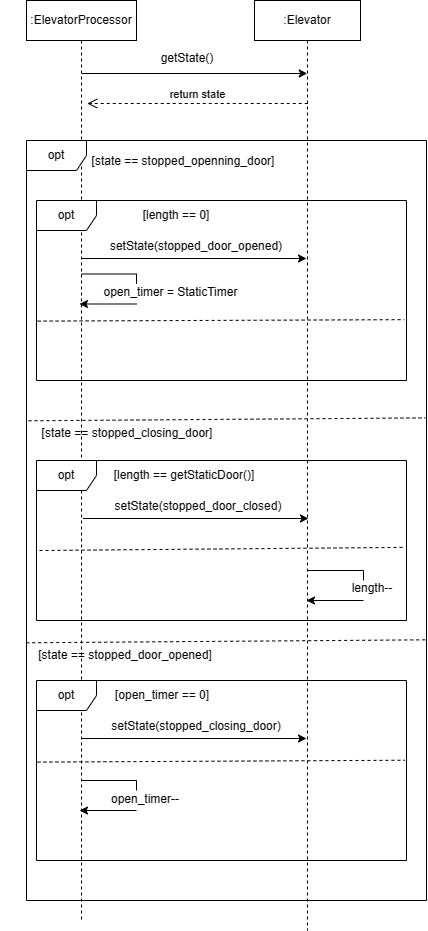

The diagram above was exported from draw.io. Its source (the exported page's mxGraphModel, read from the mxfile embedded in the PNG):
<mxGraphModel dx="879" dy="480" grid="1" gridSize="10" guides="1" tooltips="1" connect="1" arrows="1" fold="1" page="1" pageScale="1" pageWidth="827" pageHeight="1169" math="0" shadow="0">
  <root>
    <mxCell id="0" />
    <mxCell id="1" parent="0" />
    <mxCell id="zA6Hkn5tM57up1qbQ0Y1-1" value=":ElevatorProcessor" style="shape=umlLifeline;perimeter=lifelinePerimeter;whiteSpace=wrap;html=1;container=1;dropTarget=0;collapsible=0;recursiveResize=0;outlineConnect=0;portConstraint=eastwest;newEdgeStyle={&quot;curved&quot;:0,&quot;rounded&quot;:0};" vertex="1" parent="1">
      <mxGeometry x="120" y="160" width="110" height="920" as="geometry" />
    </mxCell>
    <mxCell id="zA6Hkn5tM57up1qbQ0Y1-2" value=":Elevator" style="shape=umlLifeline;perimeter=lifelinePerimeter;whiteSpace=wrap;html=1;container=1;dropTarget=0;collapsible=0;recursiveResize=0;outlineConnect=0;portConstraint=eastwest;newEdgeStyle={&quot;curved&quot;:0,&quot;rounded&quot;:0};" vertex="1" parent="1">
      <mxGeometry x="348" y="160" width="106" height="930" as="geometry" />
    </mxCell>
    <mxCell id="MToqtlfBYcXSGyaze67P-1" value="" style="endArrow=classic;html=1;rounded=0;" edge="1" parent="1">
      <mxGeometry width="50" height="50" relative="1" as="geometry">
        <mxPoint x="175.25" y="233" as="sourcePoint" />
        <mxPoint x="400.75" y="233" as="targetPoint" />
      </mxGeometry>
    </mxCell>
    <mxCell id="MToqtlfBYcXSGyaze67P-2" value="return state" style="html=1;verticalAlign=bottom;endArrow=open;dashed=1;endSize=8;curved=0;rounded=0;" edge="1" parent="1">
      <mxGeometry relative="1" as="geometry">
        <mxPoint x="401.25" y="263" as="sourcePoint" />
        <mxPoint x="180.75" y="263" as="targetPoint" />
      </mxGeometry>
    </mxCell>
    <mxCell id="Sec66tHjqEFMGaZ_ATaq-1" value="getState()" style="text;strokeColor=none;align=center;fillColor=none;html=1;verticalAlign=middle;whiteSpace=wrap;rounded=0;" vertex="1" parent="1">
      <mxGeometry x="250.75" y="203" width="60" height="30" as="geometry" />
    </mxCell>
    <mxCell id="zHpzOx5J1ml-LKVlBWh_-1" value="opt" style="shape=umlFrame;whiteSpace=wrap;html=1;pointerEvents=0;" vertex="1" parent="1">
      <mxGeometry x="120" y="300" width="400" height="760" as="geometry" />
    </mxCell>
    <mxCell id="zHpzOx5J1ml-LKVlBWh_-2" value="[state == stopped_openning_door]" style="text;strokeColor=none;align=center;fillColor=none;html=1;verticalAlign=middle;whiteSpace=wrap;rounded=0;" vertex="1" parent="1">
      <mxGeometry x="152" y="306" width="250" height="30" as="geometry" />
    </mxCell>
    <mxCell id="zHpzOx5J1ml-LKVlBWh_-3" value="opt" style="shape=umlFrame;whiteSpace=wrap;html=1;pointerEvents=0;" vertex="1" parent="1">
      <mxGeometry x="130" y="360" width="370" height="180" as="geometry" />
    </mxCell>
    <mxCell id="zHpzOx5J1ml-LKVlBWh_-4" value="[length == 0]" style="text;strokeColor=none;align=center;fillColor=none;html=1;verticalAlign=middle;whiteSpace=wrap;rounded=0;" vertex="1" parent="1">
      <mxGeometry x="144.75" y="360" width="250" height="30" as="geometry" />
    </mxCell>
    <mxCell id="zHpzOx5J1ml-LKVlBWh_-5" value="" style="endArrow=classic;html=1;rounded=0;" edge="1" parent="1">
      <mxGeometry width="50" height="50" relative="1" as="geometry">
        <mxPoint x="174.5" y="418" as="sourcePoint" />
        <mxPoint x="400" y="418" as="targetPoint" />
      </mxGeometry>
    </mxCell>
    <mxCell id="zHpzOx5J1ml-LKVlBWh_-6" value="setState(stopped_door_opened)" style="text;strokeColor=none;align=center;fillColor=none;html=1;verticalAlign=middle;whiteSpace=wrap;rounded=0;" vertex="1" parent="1">
      <mxGeometry x="260" y="391" width="60" height="30" as="geometry" />
    </mxCell>
    <mxCell id="zHpzOx5J1ml-LKVlBWh_-9" value="" style="endArrow=none;dashed=1;html=1;rounded=0;exitX=0.003;exitY=0.67;exitDx=0;exitDy=0;exitPerimeter=0;entryX=0.994;entryY=0.662;entryDx=0;entryDy=0;entryPerimeter=0;" edge="1" parent="1" source="zHpzOx5J1ml-LKVlBWh_-3" target="zHpzOx5J1ml-LKVlBWh_-3">
      <mxGeometry width="50" height="50" relative="1" as="geometry">
        <mxPoint x="390" y="490" as="sourcePoint" />
        <mxPoint x="440" y="440" as="targetPoint" />
      </mxGeometry>
    </mxCell>
    <mxCell id="zHpzOx5J1ml-LKVlBWh_-12" value="" style="endArrow=none;dashed=1;html=1;rounded=0;exitX=-0.003;exitY=0.523;exitDx=0;exitDy=0;exitPerimeter=0;entryX=0.997;entryY=0.365;entryDx=0;entryDy=0;entryPerimeter=0;" edge="1" parent="1" target="zHpzOx5J1ml-LKVlBWh_-1">
      <mxGeometry width="50" height="50" relative="1" as="geometry">
        <mxPoint x="121.97999999999999" y="580.28" as="sourcePoint" />
        <mxPoint x="450" y="578" as="targetPoint" />
      </mxGeometry>
    </mxCell>
    <mxCell id="zHpzOx5J1ml-LKVlBWh_-13" value="[state == stopped_closing_door]" style="text;strokeColor=none;align=center;fillColor=none;html=1;verticalAlign=middle;whiteSpace=wrap;rounded=0;" vertex="1" parent="1">
      <mxGeometry x="96" y="578" width="250" height="30" as="geometry" />
    </mxCell>
    <mxCell id="zHpzOx5J1ml-LKVlBWh_-15" value="[length == getStaticDoor()]" style="text;strokeColor=none;align=center;fillColor=none;html=1;verticalAlign=middle;whiteSpace=wrap;rounded=0;" vertex="1" parent="1">
      <mxGeometry x="153" y="620" width="250" height="30" as="geometry" />
    </mxCell>
    <mxCell id="zHpzOx5J1ml-LKVlBWh_-16" value="" style="endArrow=classic;html=1;rounded=0;" edge="1" parent="1">
      <mxGeometry width="50" height="50" relative="1" as="geometry">
        <mxPoint x="176.5" y="678" as="sourcePoint" />
        <mxPoint x="402" y="678" as="targetPoint" />
      </mxGeometry>
    </mxCell>
    <mxCell id="zHpzOx5J1ml-LKVlBWh_-17" value="setState(stopped_door_closed)" style="text;strokeColor=none;align=center;fillColor=none;html=1;verticalAlign=middle;whiteSpace=wrap;rounded=0;" vertex="1" parent="1">
      <mxGeometry x="262" y="651" width="60" height="30" as="geometry" />
    </mxCell>
    <mxCell id="zHpzOx5J1ml-LKVlBWh_-20" value="" style="endArrow=none;dashed=1;html=1;rounded=0;exitX=0.003;exitY=0.67;exitDx=0;exitDy=0;exitPerimeter=0;entryX=0.993;entryY=0.543;entryDx=0;entryDy=0;entryPerimeter=0;" edge="1" parent="1" target="zHpzOx5J1ml-LKVlBWh_-23">
      <mxGeometry width="50" height="50" relative="1" as="geometry">
        <mxPoint x="133" y="710" as="sourcePoint" />
        <mxPoint x="440" y="708" as="targetPoint" />
      </mxGeometry>
    </mxCell>
    <mxCell id="zHpzOx5J1ml-LKVlBWh_-23" value="opt" style="shape=umlFrame;whiteSpace=wrap;html=1;pointerEvents=0;" vertex="1" parent="1">
      <mxGeometry x="130" y="620" width="370" height="160" as="geometry" />
    </mxCell>
    <mxCell id="zHpzOx5J1ml-LKVlBWh_-24" value="opt" style="shape=umlFrame;whiteSpace=wrap;html=1;pointerEvents=0;" vertex="1" parent="1">
      <mxGeometry x="130" y="840" width="370" height="180" as="geometry" />
    </mxCell>
    <mxCell id="zHpzOx5J1ml-LKVlBWh_-25" value="[open_timer == 0]" style="text;strokeColor=none;align=center;fillColor=none;html=1;verticalAlign=middle;whiteSpace=wrap;rounded=0;" vertex="1" parent="1">
      <mxGeometry x="130.75" y="840" width="250" height="30" as="geometry" />
    </mxCell>
    <mxCell id="zHpzOx5J1ml-LKVlBWh_-26" value="" style="endArrow=classic;html=1;rounded=0;" edge="1" parent="1">
      <mxGeometry width="50" height="50" relative="1" as="geometry">
        <mxPoint x="174.5" y="898" as="sourcePoint" />
        <mxPoint x="400" y="898" as="targetPoint" />
      </mxGeometry>
    </mxCell>
    <mxCell id="zHpzOx5J1ml-LKVlBWh_-27" value="setState(stopped_closing_door)" style="text;strokeColor=none;align=center;fillColor=none;html=1;verticalAlign=middle;whiteSpace=wrap;rounded=0;" vertex="1" parent="1">
      <mxGeometry x="260" y="871" width="60" height="30" as="geometry" />
    </mxCell>
    <mxCell id="zHpzOx5J1ml-LKVlBWh_-30" value="" style="endArrow=none;dashed=1;html=1;rounded=0;exitX=0.003;exitY=0.67;exitDx=0;exitDy=0;exitPerimeter=0;entryX=0.996;entryY=0.443;entryDx=0;entryDy=0;entryPerimeter=0;" edge="1" parent="1" target="zHpzOx5J1ml-LKVlBWh_-24">
      <mxGeometry width="50" height="50" relative="1" as="geometry">
        <mxPoint x="130.92999999999995" y="921.5999999999999" as="sourcePoint" />
        <mxPoint x="438.1399999999999" y="920.1600000000001" as="targetPoint" />
      </mxGeometry>
    </mxCell>
    <mxCell id="zHpzOx5J1ml-LKVlBWh_-33" value="" style="endArrow=none;dashed=1;html=1;rounded=0;exitX=-0.003;exitY=0.523;exitDx=0;exitDy=0;exitPerimeter=0;entryX=1;entryY=0.657;entryDx=0;entryDy=0;entryPerimeter=0;" edge="1" parent="1" target="zHpzOx5J1ml-LKVlBWh_-1">
      <mxGeometry width="50" height="50" relative="1" as="geometry">
        <mxPoint x="119.72999999999999" y="802.28" as="sourcePoint" />
        <mxPoint x="447.75" y="800" as="targetPoint" />
      </mxGeometry>
    </mxCell>
    <mxCell id="zHpzOx5J1ml-LKVlBWh_-34" value="[state == stopped_door_opened]" style="text;strokeColor=none;align=center;fillColor=none;html=1;verticalAlign=middle;whiteSpace=wrap;rounded=0;" vertex="1" parent="1">
      <mxGeometry x="93.75" y="800" width="250" height="30" as="geometry" />
    </mxCell>
    <mxCell id="zHpzOx5J1ml-LKVlBWh_-35" value="" style="endArrow=none;html=1;rounded=0;" edge="1" parent="1">
      <mxGeometry width="50" height="50" relative="1" as="geometry">
        <mxPoint x="174.5" y="940" as="sourcePoint" />
        <mxPoint x="230" y="940" as="targetPoint" />
      </mxGeometry>
    </mxCell>
    <mxCell id="zHpzOx5J1ml-LKVlBWh_-36" value="" style="endArrow=none;html=1;rounded=0;" edge="1" parent="1">
      <mxGeometry width="50" height="50" relative="1" as="geometry">
        <mxPoint x="230" y="950" as="sourcePoint" />
        <mxPoint x="230" y="940" as="targetPoint" />
      </mxGeometry>
    </mxCell>
    <mxCell id="zHpzOx5J1ml-LKVlBWh_-37" value="" style="endArrow=classic;html=1;rounded=0;" edge="1" parent="1">
      <mxGeometry width="50" height="50" relative="1" as="geometry">
        <mxPoint x="230" y="970" as="sourcePoint" />
        <mxPoint x="173" y="970" as="targetPoint" />
      </mxGeometry>
    </mxCell>
    <mxCell id="zHpzOx5J1ml-LKVlBWh_-38" value="open_timer--" style="text;strokeColor=none;align=center;fillColor=none;html=1;verticalAlign=middle;whiteSpace=wrap;rounded=0;" vertex="1" parent="1">
      <mxGeometry x="189" y="944" width="100" height="30" as="geometry" />
    </mxCell>
    <mxCell id="zHpzOx5J1ml-LKVlBWh_-39" value="" style="endArrow=none;html=1;rounded=0;" edge="1" parent="1">
      <mxGeometry width="50" height="50" relative="1" as="geometry">
        <mxPoint x="401.5" y="730" as="sourcePoint" />
        <mxPoint x="457" y="730" as="targetPoint" />
      </mxGeometry>
    </mxCell>
    <mxCell id="zHpzOx5J1ml-LKVlBWh_-40" value="" style="endArrow=none;html=1;rounded=0;" edge="1" parent="1">
      <mxGeometry width="50" height="50" relative="1" as="geometry">
        <mxPoint x="457" y="740" as="sourcePoint" />
        <mxPoint x="457" y="730" as="targetPoint" />
      </mxGeometry>
    </mxCell>
    <mxCell id="zHpzOx5J1ml-LKVlBWh_-41" value="" style="endArrow=classic;html=1;rounded=0;" edge="1" parent="1">
      <mxGeometry width="50" height="50" relative="1" as="geometry">
        <mxPoint x="457" y="760" as="sourcePoint" />
        <mxPoint x="400" y="760" as="targetPoint" />
      </mxGeometry>
    </mxCell>
    <mxCell id="zHpzOx5J1ml-LKVlBWh_-42" value="length--" style="text;strokeColor=none;align=center;fillColor=none;html=1;verticalAlign=middle;whiteSpace=wrap;rounded=0;" vertex="1" parent="1">
      <mxGeometry x="416" y="733" width="100" height="30" as="geometry" />
    </mxCell>
    <mxCell id="zHpzOx5J1ml-LKVlBWh_-52" value="" style="endArrow=none;html=1;rounded=0;" edge="1" parent="1">
      <mxGeometry width="50" height="50" relative="1" as="geometry">
        <mxPoint x="174.5" y="433.5" as="sourcePoint" />
        <mxPoint x="230" y="433.5" as="targetPoint" />
      </mxGeometry>
    </mxCell>
    <mxCell id="zHpzOx5J1ml-LKVlBWh_-53" value="" style="endArrow=none;html=1;rounded=0;" edge="1" parent="1">
      <mxGeometry width="50" height="50" relative="1" as="geometry">
        <mxPoint x="230" y="443.5" as="sourcePoint" />
        <mxPoint x="230" y="433.5" as="targetPoint" />
      </mxGeometry>
    </mxCell>
    <mxCell id="zHpzOx5J1ml-LKVlBWh_-54" value="" style="endArrow=classic;html=1;rounded=0;" edge="1" parent="1">
      <mxGeometry width="50" height="50" relative="1" as="geometry">
        <mxPoint x="230" y="463.5" as="sourcePoint" />
        <mxPoint x="173" y="463.5" as="targetPoint" />
      </mxGeometry>
    </mxCell>
    <mxCell id="zHpzOx5J1ml-LKVlBWh_-55" value="open_timer = StaticTimer" style="text;strokeColor=none;align=center;fillColor=none;html=1;verticalAlign=middle;whiteSpace=wrap;rounded=0;" vertex="1" parent="1">
      <mxGeometry x="189" y="436.5" width="151" height="30" as="geometry" />
    </mxCell>
  </root>
</mxGraphModel>